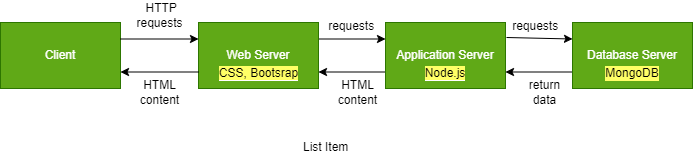

The diagram above was exported from draw.io. Its source (the exported page's mxGraphModel, read from the mxfile embedded in the PNG):
<mxGraphModel dx="531" dy="568" grid="1" gridSize="11" guides="1" tooltips="1" connect="1" arrows="1" fold="1" page="1" pageScale="1" pageWidth="850" pageHeight="1100" background="#ffffff" math="0" shadow="0">
  <root>
    <mxCell id="0" />
    <mxCell id="1" parent="0" />
    <mxCell id="2" value="Client" style="rounded=0;whiteSpace=wrap;html=1;fillColor=#60a917;fontColor=#ffffff;strokeColor=#2D7600;" vertex="1" parent="1">
      <mxGeometry x="121" y="198" width="120" height="66" as="geometry" />
    </mxCell>
    <mxCell id="8" style="edgeStyle=none;html=1;entryX=0;entryY=0.25;entryDx=0;entryDy=0;strokeColor=#000000;exitX=1;exitY=0.25;exitDx=0;exitDy=0;" edge="1" parent="1" source="3" target="6">
      <mxGeometry relative="1" as="geometry">
        <mxPoint x="451" y="228" as="sourcePoint" />
      </mxGeometry>
    </mxCell>
    <mxCell id="3" value="Web Server" style="rounded=0;whiteSpace=wrap;html=1;fillColor=#60a917;fontColor=#ffffff;strokeColor=#2D7600;" vertex="1" parent="1">
      <mxGeometry x="319" y="198" width="120" height="66" as="geometry" />
    </mxCell>
    <mxCell id="15" style="edgeStyle=orthogonalEdgeStyle;curved=1;html=1;exitX=0;exitY=0.75;exitDx=0;exitDy=0;entryX=1;entryY=0.75;entryDx=0;entryDy=0;strokeColor=#000000;" edge="1" parent="1" source="5" target="6">
      <mxGeometry relative="1" as="geometry" />
    </mxCell>
    <mxCell id="5" value="Database Server" style="rounded=0;whiteSpace=wrap;html=1;fillColor=#60a917;fontColor=#ffffff;strokeColor=#2D7600;" vertex="1" parent="1">
      <mxGeometry x="693" y="198" width="120" height="66" as="geometry" />
    </mxCell>
    <mxCell id="9" style="edgeStyle=none;html=1;entryX=0;entryY=0.25;entryDx=0;entryDy=0;strokeColor=#000000;" edge="1" parent="1" target="5">
      <mxGeometry relative="1" as="geometry">
        <mxPoint x="627" y="213" as="sourcePoint" />
      </mxGeometry>
    </mxCell>
    <mxCell id="14" style="edgeStyle=orthogonalEdgeStyle;curved=1;html=1;exitX=0;exitY=0.75;exitDx=0;exitDy=0;entryX=1;entryY=0.75;entryDx=0;entryDy=0;strokeColor=#000000;" edge="1" parent="1" source="6" target="3">
      <mxGeometry relative="1" as="geometry" />
    </mxCell>
    <mxCell id="6" value="Application Server" style="rounded=0;whiteSpace=wrap;html=1;fillColor=#60a917;fontColor=#ffffff;strokeColor=#2D7600;" vertex="1" parent="1">
      <mxGeometry x="506" y="198" width="120" height="66" as="geometry" />
    </mxCell>
    <mxCell id="7" value="" style="endArrow=classic;html=1;exitX=1;exitY=0.25;exitDx=0;exitDy=0;entryX=0;entryY=0.25;entryDx=0;entryDy=0;strokeColor=#000000;" edge="1" parent="1" source="2" target="3">
      <mxGeometry width="50" height="50" relative="1" as="geometry">
        <mxPoint x="341" y="358" as="sourcePoint" />
        <mxPoint x="391" y="308" as="targetPoint" />
      </mxGeometry>
    </mxCell>
    <mxCell id="12" value="List Item" style="text;strokeColor=none;fillColor=none;align=left;verticalAlign=middle;spacingLeft=4;spacingRight=4;overflow=hidden;points=[[0,0.5],[1,0.5]];portConstraint=eastwest;rotatable=0;whiteSpace=wrap;html=1;" vertex="1" parent="1">
      <mxGeometry x="418" y="308" width="80" height="30" as="geometry" />
    </mxCell>
    <mxCell id="13" value="" style="endArrow=classic;html=1;strokeColor=#000000;curved=1;exitX=0;exitY=0.75;exitDx=0;exitDy=0;entryX=1;entryY=0.75;entryDx=0;entryDy=0;" edge="1" parent="1" source="3" target="2">
      <mxGeometry width="50" height="50" relative="1" as="geometry">
        <mxPoint x="429" y="358" as="sourcePoint" />
        <mxPoint x="479" y="308" as="targetPoint" />
      </mxGeometry>
    </mxCell>
    <mxCell id="18" value="&amp;nbsp;HTTP requests" style="text;html=1;strokeColor=none;fillColor=none;align=center;verticalAlign=middle;whiteSpace=wrap;rounded=0;labelBackgroundColor=#FFFFFF;fontColor=#000000;" vertex="1" parent="1">
      <mxGeometry x="253" y="176" width="55" height="30" as="geometry" />
    </mxCell>
    <mxCell id="19" value="HTML content" style="text;html=1;strokeColor=none;fillColor=none;align=center;verticalAlign=middle;whiteSpace=wrap;rounded=0;labelBackgroundColor=#FFFFFF;fontColor=#000000;" vertex="1" parent="1">
      <mxGeometry x="253" y="253" width="55" height="30" as="geometry" />
    </mxCell>
    <mxCell id="20" value="&amp;nbsp;requests" style="text;html=1;strokeColor=none;fillColor=none;align=center;verticalAlign=middle;whiteSpace=wrap;rounded=0;labelBackgroundColor=#FFFFFF;fontColor=#000000;" vertex="1" parent="1">
      <mxGeometry x="443" y="187" width="55" height="30" as="geometry" />
    </mxCell>
    <mxCell id="21" value="&amp;nbsp;requests" style="text;html=1;strokeColor=none;fillColor=none;align=center;verticalAlign=middle;whiteSpace=wrap;rounded=0;labelBackgroundColor=#FFFFFF;fontColor=#000000;" vertex="1" parent="1">
      <mxGeometry x="627" y="187" width="55" height="30" as="geometry" />
    </mxCell>
    <mxCell id="22" value="HTML content" style="text;html=1;strokeColor=none;fillColor=none;align=center;verticalAlign=middle;whiteSpace=wrap;rounded=0;labelBackgroundColor=#FFFFFF;fontColor=#000000;" vertex="1" parent="1">
      <mxGeometry x="451" y="253" width="55" height="30" as="geometry" />
    </mxCell>
    <mxCell id="23" value="return data" style="text;html=1;strokeColor=none;fillColor=none;align=center;verticalAlign=middle;whiteSpace=wrap;rounded=0;labelBackgroundColor=#FFFFFF;fontColor=#000000;" vertex="1" parent="1">
      <mxGeometry x="638" y="253" width="55" height="30" as="geometry" />
    </mxCell>
    <mxCell id="29" value="&lt;span style=&quot;background-color: rgb(255, 255, 102);&quot;&gt;CSS, Bootsrap&lt;/span&gt;" style="text;html=1;strokeColor=none;fillColor=none;align=center;verticalAlign=middle;whiteSpace=wrap;rounded=0;labelBackgroundColor=#FFFFFF;fontColor=#000000;" vertex="1" parent="1">
      <mxGeometry x="329.5" y="234" width="99" height="30" as="geometry" />
    </mxCell>
    <mxCell id="31" value="MongoDB" style="text;html=1;strokeColor=none;fillColor=none;align=center;verticalAlign=middle;whiteSpace=wrap;rounded=0;labelBackgroundColor=#FFFF66;fontColor=#000000;" vertex="1" parent="1">
      <mxGeometry x="723" y="234" width="60" height="30" as="geometry" />
    </mxCell>
    <mxCell id="33" value="&lt;span style=&quot;background-color: rgb(255, 255, 102);&quot;&gt;Node.js&lt;/span&gt;" style="text;html=1;strokeColor=none;fillColor=none;align=center;verticalAlign=middle;whiteSpace=wrap;rounded=0;labelBackgroundColor=#FFFFFF;fontColor=#000000;" vertex="1" parent="1">
      <mxGeometry x="536" y="234" width="60" height="30" as="geometry" />
    </mxCell>
  </root>
</mxGraphModel>